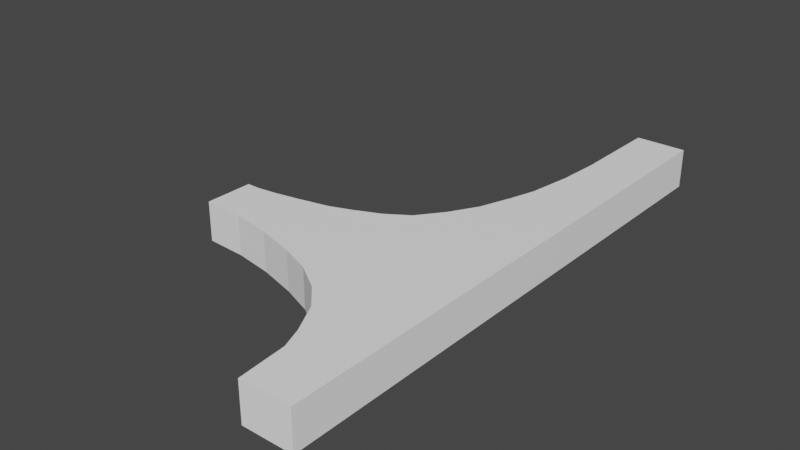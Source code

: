 # Source: Arco_Lateral.blend  (saved by Blender 2.80.75; exported with 4.5.12 LTS)
import bpy
from mathutils import Matrix  # noqa: F401  (used for matrix-valued properties, if any)

bpy.ops.wm.read_factory_settings(use_empty=True)
scene = bpy.context.scene
scene.name = 'Scene'

# ---- collections
col_collection = bpy.data.collections.new('Collection'); scene.collection.children.link(col_collection)

# ---- materials (node trees are filled in below, after node groups)
mat_branco = bpy.data.materials.new('Branco')
mat_branco.use_transparent_shadow = False

# ---- material node trees
mat_branco.use_nodes = True; mat_branco.node_tree.nodes.clear()
_N = mat_branco.node_tree.nodes; _L = mat_branco.node_tree.links
n0 = _N.new('ShaderNodeOutputMaterial'); n0.name = 'Material Output'; n0.location = (300, 300)
n1 = _N.new('ShaderNodeBsdfPrincipled'); n1.name = 'Principled BSDF'; n1.location = (10, 300)
n1.distribution = 'GGX'
n1.subsurface_method = 'BURLEY'
n1.inputs[0].default_value = (1.0, 1.0, 1.0, 1.0)
n1.inputs[3].default_value = 1.45
n1.inputs[27].default_value = (0.0, 0.0, 0.0, 1.0)
n1.inputs[28].default_value = 1.0
_L.new(n1.outputs[0], n0.inputs[0])
n0.is_active_output = True

# ---- world
world_world = bpy.data.worlds.new('World'); scene.world = world_world
world_world.use_nodes = True; world_world.node_tree.nodes.clear()
_N = world_world.node_tree.nodes; _L = world_world.node_tree.links
n0 = _N.new('ShaderNodeOutputWorld'); n0.name = 'World Output'; n0.location = (300, 300)
n1 = _N.new('ShaderNodeBackground'); n1.name = 'Background'; n1.location = (10, 300)
n1.inputs[0].default_value = (0.05088, 0.05088, 0.05088, 1.0)
_L.new(n1.outputs[0], n0.inputs[0])
n0.is_active_output = True
world_world.color = (0.05088, 0.05088, 0.05088)
world_world.use_sun_shadow = False
world_world.sun_shadow_jitter_overblur = 0.0

# ---- meshes
me_cube_001 = bpy.data.meshes.new('Cube.001')
me_cube_001.from_pydata([(0.07052, 0.2235, 0.08499), (0.1378, 0.3393, 0.08499), (0.1859, 0.4745, -0.08499), (-0.5507, -0.07585, -0.08499), (-0.1076, 0.05449, 0.08499), (0.2507, -0.8219, 0.08499), (0.2669, 1.336, -0.08499), (-0.1076, 0.05449, -0.08499), (0.3919, 1.336, 0.08499), (0.2491, 0.769, -0.08499), (-0.3098, -0.02758, -0.08499), (-0.01129, 0.1172, 0.08499), (-0.6907, -0.08612, -0.08499), (0.3919, 1.336, -0.08499), (0.07052, 0.2235, -0.08499), (0.4834, 1.336, 0.08499), (0.2208, 0.587, -0.08499), (-0.4447, -0.05654, -0.08499), (0.2669, 1.336, 0.08499), (-0.1819, -0.3814, 0.08499), (0.3294, 1.336, -0.08499), (-0.01129, 0.1172, -0.08499), (-0.6907, -0.08612, 0.08499), (0.2172, -0.7305, 0.08499), (0.2623, 0.9483, -0.08499), (-0.2184, 0.006215, -0.08499), (0.3294, 1.336, 0.08499), (-0.6325, -0.0862, -0.08499), (0.4834, 1.336, -0.08499), (0.1378, 0.3393, -0.08499), (-0.6325, -0.0862, 0.08499), (-0.04984, -0.4335, 0.08499), (-0.5507, -0.07585, 0.08499), (-0.1819, -0.3814, -0.08499), (-0.3098, -0.02758, 0.08499), (-0.5154, -0.3045, 0.08499), (0.2669, -1.03, -0.08499), (-0.3486, -0.3335, 0.08499), (-0.2184, 0.006215, 0.08499), (-0.6913, -0.295, 0.08499), (0.3919, -1.03, -0.08499), (-0.5154, -0.3045, -0.08499), (-0.4447, -0.05654, 0.08499), (0.06479, -0.5088, -0.08499), (0.2172, -0.7305, -0.08499), (0.1505, -0.6015, 0.08499), (0.2491, 0.769, 0.08499), (0.3919, -1.03, 0.08499), (0.4834, -1.03, -0.08499), (-0.3486, -0.3335, -0.08499), (0.1859, 0.4745, 0.08499), (0.1505, -0.6015, -0.08499), (0.2507, -0.8219, -0.08499), (0.4834, -1.03, 0.08499), (0.2623, 0.9483, 0.08499), (0.3294, -1.03, 0.08499), (0.3294, -1.03, -0.08499), (-0.6913, -0.295, -0.08499), (0.2208, 0.587, 0.08499), (-0.04984, -0.4335, -0.08499), (0.2669, -1.03, 0.08499), (0.06479, -0.5088, 0.08499)], [], [(12, 27, 3, 17, 10, 25, 7, 21, 14, 29, 2, 16, 9, 24, 6, 20, 13, 28, 48, 40, 56, 36, 52, 44, 51, 43, 59, 33, 49, 41, 57), (22, 39, 35, 37, 19, 31, 61, 45, 23, 5, 60, 55, 47, 53, 15, 8, 26, 18, 54, 46, 58, 50, 1, 0, 11, 4, 38, 34, 42, 32, 30), (14, 21, 11, 0), (40, 48, 53, 47), (24, 9, 46, 54), (41, 49, 37, 35), (25, 10, 34, 38), (52, 36, 60, 5), (6, 24, 54, 18), (43, 51, 45, 61), (27, 12, 22, 30), (7, 25, 38, 4), (44, 52, 5, 23), (28, 13, 8, 15), (29, 14, 0, 1), (56, 40, 47, 55), (16, 2, 50, 58), (3, 27, 30, 32), (57, 41, 35, 39), (17, 3, 32, 42), (48, 28, 15, 53), (2, 29, 1, 50), (36, 56, 55, 60), (9, 16, 58, 46), (59, 43, 61, 31), (12, 57, 39, 22), (10, 17, 42, 34), (20, 6, 18, 26), (21, 7, 4, 11), (33, 59, 31, 19), (49, 33, 19, 37), (51, 44, 23, 45), (13, 20, 26, 8)])
_uv = me_cube_001.uv_layers.new(name='UVMap')
_uv.uv.foreach_set('vector', [0.1875, 1.0, 0.2188, 1.0, 0.25, 1.0, 0.2812, 1.0, 0.3125, 1.0, 0.3438, 1.0, 0.375, 1.0, 0.4062, 1.0, 0.4375, 1.0, 0.4688, 1.0, 0.5, 1.0, 0.5312, 1.0, 0.5625, 1.0, 0.5938, 1.0, 0.625, 1.0, 0.6562, 1.0, 0.6875, 1.0, 0.7188, 1.0, 0.7188, 0.0, 0.6875, 0.0, 0.6562, 0.0, 0.625, 0.0, 0.5938, 0.0, 0.5625, 0.0, 0.3438, 0.0, 0.3125, 0.0, 0.2812, 0.0, 0.25, 0.0, 0.2188, 0.0, 0.1875, 0.0, 0.1562, 0.0, 0.1875, 1.0, 0.1562, 0.0, 0.1875, 0.0, 0.2188, 0.0, 0.25, 0.0, 0.2812, 0.0, 0.3125, 0.0, 0.3438, 0.0, 0.5625, 0.0, 0.5938, 0.0, 0.625, 0.0, 0.6562, 0.0, 0.6875, 0.0, 0.7188, 0.0, 0.7188, 1.0, 0.6875, 1.0, 0.6562, 1.0, 0.625, 1.0, 0.5938, 1.0, 0.5625, 1.0, 0.5312, 1.0, 0.5, 1.0, 0.4688, 1.0, 0.4375, 1.0, 0.4062, 1.0, 0.375, 1.0, 0.3438, 1.0, 0.3125, 1.0, 0.2812, 1.0, 0.25, 1.0, 0.2188, 1.0, 0.4375, 1.0, 0.4062, 1.0, 0.4062, 1.0, 0.4375, 1.0, 0.6875, 0.0, 0.7188, 0.0, 0.7188, 0.0, 0.6875, 0.0, 0.5938, 1.0, 0.5625, 1.0, 0.5625, 1.0, 0.5938, 1.0, 0.1875, 0.0, 0.2188, 0.0, 0.2188, 0.0, 0.1875, 0.0, 0.3438, 1.0, 0.3125, 1.0, 0.3125, 1.0, 0.3438, 1.0, 0.5938, 0.0, 0.625, 0.0, 0.625, 0.0, 0.5938, 0.0, 0.625, 1.0, 0.5938, 1.0, 0.5938, 1.0, 0.625, 1.0, 0.3125, 0.0, 0.3438, 0.0, 0.3438, 0.0, 0.3125, 0.0, 0.2188, 1.0, 0.1875, 1.0, 0.1875, 1.0, 0.2188, 1.0, 0.375, 1.0, 0.3438, 1.0, 0.3438, 1.0, 0.375, 1.0, 0.5625, 0.0, 0.5938, 0.0, 0.5938, 0.0, 0.5625, 0.0, 0.7188, 1.0, 0.6875, 1.0, 0.6875, 1.0, 0.7188, 1.0, 0.4688, 1.0, 0.4375, 1.0, 0.4375, 1.0, 0.4688, 1.0, 0.6562, 0.0, 0.6875, 0.0, 0.6875, 0.0, 0.6562, 0.0, 0.5312, 1.0, 0.5, 1.0, 0.5, 1.0, 0.5312, 1.0, 0.25, 1.0, 0.2188, 1.0, 0.2188, 1.0, 0.25, 1.0, 0.1562, 0.0, 0.1875, 0.0, 0.1875, 0.0, 0.1562, 0.0, 0.2812, 1.0, 0.25, 1.0, 0.25, 1.0, 0.2812, 1.0, 0.7188, 0.0, 0.7188, 1.0, 0.7188, 1.0, 0.7188, 0.0, 0.5, 1.0, 0.4688, 1.0, 0.4688, 1.0, 0.5, 1.0, 0.625, 0.0, 0.6562, 0.0, 0.6562, 0.0, 0.625, 0.0, 0.5625, 1.0, 0.5312, 1.0, 0.5312, 1.0, 0.5625, 1.0, 0.2812, 0.0, 0.3125, 0.0, 0.3125, 0.0, 0.2812, 0.0, 0.1875, 1.0, 0.1562, 0.0, 0.1562, 0.0, 0.1875, 1.0, 0.3125, 1.0, 0.2812, 1.0, 0.2812, 1.0, 0.3125, 1.0, 0.6562, 1.0, 0.625, 1.0, 0.625, 1.0, 0.6562, 1.0, 0.4062, 1.0, 0.375, 1.0, 0.375, 1.0, 0.4062, 1.0, 0.25, 0.0, 0.2812, 0.0, 0.2812, 0.0, 0.25, 0.0, 0.2188, 0.0, 0.25, 0.0, 0.25, 0.0, 0.2188, 0.0, 0.3438, 0.0, 0.5625, 0.0, 0.5625, 0.0, 0.3438, 0.0, 0.6875, 1.0, 0.6562, 1.0, 0.6562, 1.0, 0.6875, 1.0])
me_cube_001.materials.append(mat_branco)
me_cube_001.use_remesh_preserve_volume = False
me_cube_001.use_remesh_preserve_attributes = False
me_cube_001.use_mirror_vertex_groups = False
me_cube_001.update()

# ---- objects
ob_cube = bpy.data.objects.new('Cube', me_cube_001)

# ---- transforms, parenting, visibility, modifiers, constraints
ob_cube.location = (0.0, 0.0, 0.0)
ob_cube.lineart.crease_threshold = 0.0

# ---- collection membership
col_collection.objects.link(ob_cube)

# ---- scene / render settings (as saved in the file)
scene.frame_start = 1; scene.frame_end = 250; scene.frame_set(1)
scene.render.engine = 'BLENDER_EEVEE_NEXT'
scene.cycles.use_denoising = False
scene.cycles.samples = 128
scene.cycles.sampling_pattern = 'TABULATED_SOBOL'
scene.cycles.use_adaptive_sampling = False
scene.cycles.use_light_tree = False
scene.view_settings.view_transform = 'Filmic'
bpy.context.view_layer.update()

# ---- added for rendering (the .blend has no active camera and no usable light): camera, sun
cam_auto = bpy.data.cameras.new('AutoCamera')
cam_auto.lens = 50.0
cam_auto.sensor_width = 36.0
cam_auto.clip_end = 1000.0
ob_auto_camera = bpy.data.objects.new('AutoCamera', cam_auto)
scene.collection.objects.link(ob_auto_camera)
ob_auto_camera.location = (2.34579, -2.78678, 1.95981)
ob_auto_camera.rotation_euler = (1.09748, -7.21219e-08, 0.694738)
scene.camera = ob_auto_camera
light_auto_sun = bpy.data.lights.new('AutoSun', 'SUN')
light_auto_sun.energy = 3.0
light_auto_sun.angle = 0.0523599
ob_auto_sun = bpy.data.objects.new('AutoSun', light_auto_sun)
scene.collection.objects.link(ob_auto_sun)
ob_auto_sun.rotation_euler = (0.872665, 0.174533, 0.523599)
bpy.context.view_layer.update()
